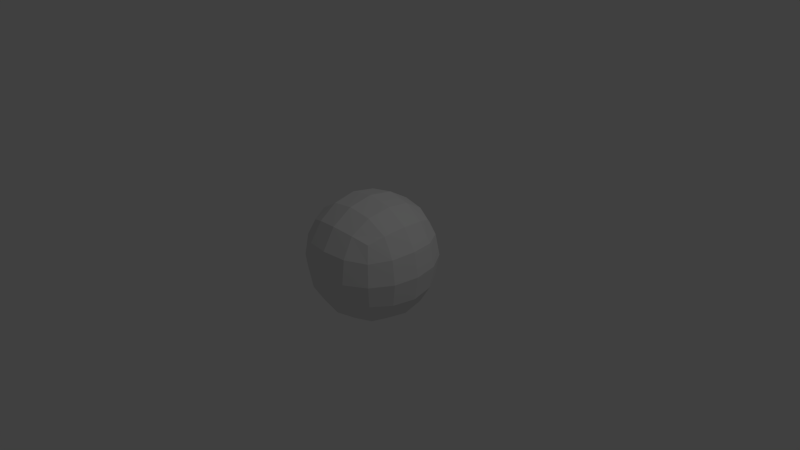 # Source: diamond01.blend  (saved by Blender 2.73.0; exported with 4.5.12 LTS)
import bpy
from mathutils import Matrix  # noqa: F401  (used for matrix-valued properties, if any)

bpy.ops.wm.read_factory_settings(use_empty=True)
scene = bpy.context.scene
scene.name = 'Scene'

# ---- collections
col_collection_1 = bpy.data.collections.new('Collection 1'); scene.collection.children.link(col_collection_1)

# ---- materials (node trees are filled in below, after node groups)
mat_material = bpy.data.materials.new('Material')
mat_material.alpha_threshold = 0.0
mat_material.use_transparent_shadow = False
mat_material.roughness = 0.5
mat_material.line_color = (0.0, 0.0, 0.0, 1.0)

# ---- material node trees

# ---- world
world_world = bpy.data.worlds.new('World'); scene.world = world_world
world_world.color = (0.05088, 0.05088, 0.05088)
world_world.use_sun_shadow = False
world_world.sun_shadow_jitter_overblur = 0.0
world_world.cycles.sampling_method = 'MANUAL'
world_world.cycles.sample_map_resolution = 256

# ---- cameras
cam_camera = bpy.data.cameras.new('Camera')
cam_camera.clip_end = 100.0
cam_camera.lens = 35.0
cam_camera.sensor_width = 32.0
cam_camera.sensor_height = 18.0
cam_camera.ortho_scale = 7.314
cam_camera.dof.focus_distance = 0.0
cam_camera.dof.aperture_fstop = 128.0

# ---- lights
light_lamp = bpy.data.lights.new('Lamp', 'POINT')
light_lamp.transmission_factor = 0.0
light_lamp.cutoff_distance = 30.0
light_lamp.energy = 100.0
light_lamp.shadow_buffer_clip_start = 1.001
light_lamp.shadow_soft_size = 0.1
light_lamp.shadow_maximum_resolution = 0.006
light_lamp.use_absolute_resolution = True
light_lamp.cycles.use_multiple_importance_sampling = False

# ---- meshes
me_cube = bpy.data.meshes.new('Cube')
me_cube.from_pydata([(1.0, 1.0, -1.0), (1.0, -1.0, -1.0), (-1.0, -1.0, -1.0), (-1.0, 1.0, -1.0), (1.0, 1.0, 1.0), (1.0, -1.0, 1.0), (-1.0, -1.0, 1.0), (-1.0, 1.0, 1.0)], [], [(0, 1, 2, 3), (4, 7, 6, 5), (0, 4, 5, 1), (1, 5, 6, 2), (2, 6, 7, 3), (4, 0, 3, 7)])
me_cube.materials.append(mat_material)
me_cube.use_remesh_preserve_volume = False
me_cube.use_remesh_preserve_attributes = False
me_cube.use_mirror_vertex_groups = False
me_cube.update()

# ---- objects
ob_cube = bpy.data.objects.new('Cube', me_cube)
ob_lamp = bpy.data.objects.new('Lamp', light_lamp)
ob_camera = bpy.data.objects.new('Camera', cam_camera)

# ---- transforms, parenting, visibility, modifiers, constraints
ob_cube.location = (-0.007543, -0.01678, -0.0009588)
ob_cube.lock_rotations_4d = False
ob_cube.empty_display_type = 'ARROWS'
ob_cube.lineart.crease_threshold = 0.0
_m = ob_cube.modifiers.new('Subsurf', 'SUBSURF')
_m.uv_smooth = 'PRESERVE_CORNERS'
_m.quality = 2
_m.show_only_control_edges = False
ob_lamp.location = (4.076, 1.005, 5.904)
ob_lamp.rotation_euler = (0.6503, 0.05522, 1.866)
ob_lamp.lock_rotations_4d = False
ob_lamp.empty_display_type = 'ARROWS'
ob_lamp.color = (0.0, 0.0, 0.0, 0.0)
ob_lamp.lineart.crease_threshold = 0.0
ob_camera.location = (7.481, -6.508, 5.344)
ob_camera.rotation_euler = (1.109, 0.01082, 0.8149)
ob_camera.lock_rotations_4d = False
ob_camera.empty_display_type = 'ARROWS'
ob_camera.color = (0.0, 0.0, 0.0, 0.0)
ob_camera.display_type = 'WIRE'
ob_camera.lineart.crease_threshold = 0.0

# ---- collection membership
col_collection_1.objects.link(ob_cube)
col_collection_1.objects.link(ob_lamp)
col_collection_1.objects.link(ob_camera)

# ---- scene / render settings (as saved in the file)
scene.camera = ob_camera
scene.frame_start = 1; scene.frame_end = 250; scene.frame_set(1)
scene.render.engine = 'BLENDER_EEVEE_NEXT'
scene.render.resolution_percentage = 50
scene.render.dither_intensity = 0.0
scene.cycles.use_denoising = False
scene.cycles.samples = 10
scene.cycles.sampling_pattern = 'TABULATED_SOBOL'
scene.cycles.light_sampling_threshold = 0.0
scene.cycles.use_adaptive_sampling = False
scene.cycles.use_light_tree = False
scene.cycles.blur_glossy = 0.0
scene.cycles.pixel_filter_type = 'GAUSSIAN'
scene.cycles.sample_clamp_indirect = 0.0
scene.view_settings.view_transform = 'Standard'
bpy.context.view_layer.update()
